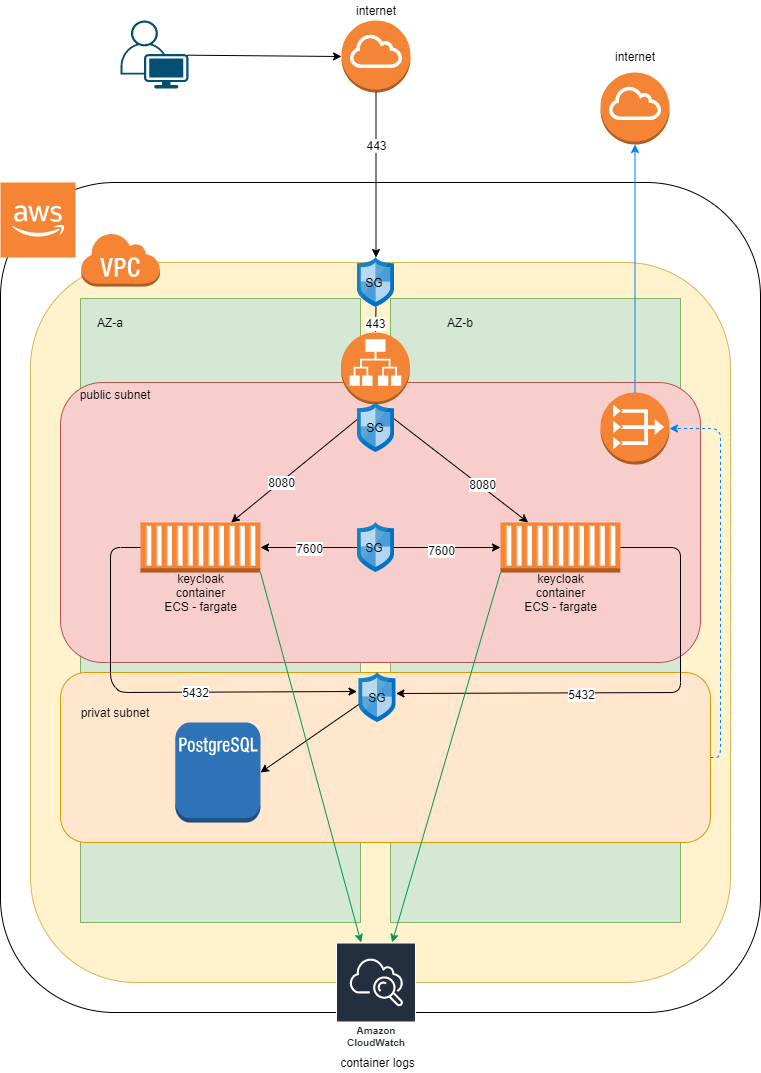

The diagram above was exported from draw.io. Its source (the exported page's mxGraphModel, read from the mxfile embedded in the PNG):
<mxGraphModel dx="1295" dy="2042" grid="1" gridSize="10" guides="1" tooltips="1" connect="1" arrows="1" fold="1" page="1" pageScale="1" pageWidth="850" pageHeight="1100" math="0" shadow="0">
  <root>
    <mxCell id="0" />
    <mxCell id="1" parent="0" />
    <mxCell id="LvP91JixfEi17t1S7-4q-1" value="" style="rounded=1;whiteSpace=wrap;html=1;" vertex="1" parent="1">
      <mxGeometry x="50" y="90" width="760" height="830" as="geometry" />
    </mxCell>
    <mxCell id="LvP91JixfEi17t1S7-4q-2" value="" style="outlineConnect=0;dashed=0;verticalLabelPosition=bottom;verticalAlign=top;align=center;html=1;shape=mxgraph.aws3.cloud_2;fillColor=#F58534;gradientColor=none;" vertex="1" parent="1">
      <mxGeometry x="50" y="90" width="75" height="75" as="geometry" />
    </mxCell>
    <mxCell id="LvP91JixfEi17t1S7-4q-4" value="" style="rounded=1;whiteSpace=wrap;html=1;fillColor=#fff2cc;strokeColor=#d6b656;" vertex="1" parent="1">
      <mxGeometry x="80" y="170" width="700" height="720" as="geometry" />
    </mxCell>
    <mxCell id="LvP91JixfEi17t1S7-4q-3" value="" style="outlineConnect=0;dashed=0;verticalLabelPosition=bottom;verticalAlign=top;align=center;html=1;shape=mxgraph.aws3.virtual_private_cloud;fillColor=#F58534;gradientColor=none;" vertex="1" parent="1">
      <mxGeometry x="130" y="140" width="79.5" height="54" as="geometry" />
    </mxCell>
    <mxCell id="LvP91JixfEi17t1S7-4q-11" value="" style="outlineConnect=0;dashed=0;verticalLabelPosition=bottom;verticalAlign=top;align=center;html=1;shape=mxgraph.aws3.internet_gateway;fillColor=#F58536;gradientColor=none;" vertex="1" parent="1">
      <mxGeometry x="391" y="-72" width="69" height="72" as="geometry" />
    </mxCell>
    <mxCell id="LvP91JixfEi17t1S7-4q-12" value="" style="rounded=0;whiteSpace=wrap;html=1;fillColor=#d5e8d4;strokeColor=#82b366;" vertex="1" parent="1">
      <mxGeometry x="130" y="206" width="280" height="624" as="geometry" />
    </mxCell>
    <mxCell id="LvP91JixfEi17t1S7-4q-13" value="" style="rounded=0;whiteSpace=wrap;html=1;fillColor=#d5e8d4;strokeColor=#82b366;" vertex="1" parent="1">
      <mxGeometry x="440" y="206" width="290" height="624" as="geometry" />
    </mxCell>
    <mxCell id="LvP91JixfEi17t1S7-4q-6" value="" style="rounded=1;whiteSpace=wrap;html=1;fillColor=#f8cecc;strokeColor=#b85450;" vertex="1" parent="1">
      <mxGeometry x="110" y="290" width="640" height="280" as="geometry" />
    </mxCell>
    <mxCell id="LvP91JixfEi17t1S7-4q-5" value="" style="rounded=1;whiteSpace=wrap;html=1;fillColor=#ffe6cc;strokeColor=#d79b00;" vertex="1" parent="1">
      <mxGeometry x="110" y="580" width="650" height="170" as="geometry" />
    </mxCell>
    <mxCell id="LvP91JixfEi17t1S7-4q-9" value="" style="outlineConnect=0;dashed=0;verticalLabelPosition=bottom;verticalAlign=top;align=center;html=1;shape=mxgraph.aws3.postgre_sql_instance;fillColor=#2E73B8;gradientColor=none;" vertex="1" parent="1">
      <mxGeometry x="224.75" y="630" width="85.25" height="100" as="geometry" />
    </mxCell>
    <mxCell id="LvP91JixfEi17t1S7-4q-7" value="" style="outlineConnect=0;dashed=0;verticalLabelPosition=bottom;verticalAlign=top;align=center;html=1;shape=mxgraph.aws3.ec2_compute_container;fillColor=#F58534;gradientColor=none;" vertex="1" parent="1">
      <mxGeometry x="190" y="430" width="120" height="50" as="geometry" />
    </mxCell>
    <mxCell id="LvP91JixfEi17t1S7-4q-8" value="" style="outlineConnect=0;dashed=0;verticalLabelPosition=bottom;verticalAlign=top;align=center;html=1;shape=mxgraph.aws3.ec2_compute_container;fillColor=#F58534;gradientColor=none;" vertex="1" parent="1">
      <mxGeometry x="550" y="430" width="120" height="50" as="geometry" />
    </mxCell>
    <mxCell id="LvP91JixfEi17t1S7-4q-14" value="" style="endArrow=classic;html=1;exitX=0.5;exitY=1;exitDx=0;exitDy=0;exitPerimeter=0;" edge="1" parent="1" source="LvP91JixfEi17t1S7-4q-10" target="LvP91JixfEi17t1S7-4q-8">
      <mxGeometry width="50" height="50" relative="1" as="geometry">
        <mxPoint x="510" y="610" as="sourcePoint" />
        <mxPoint x="560" y="560" as="targetPoint" />
      </mxGeometry>
    </mxCell>
    <mxCell id="LvP91JixfEi17t1S7-4q-22" value="8080" style="text;html=1;align=center;verticalAlign=middle;resizable=0;points=[];labelBackgroundColor=#ffffff;" vertex="1" connectable="0" parent="LvP91JixfEi17t1S7-4q-14">
      <mxGeometry x="0.382" y="2" relative="1" as="geometry">
        <mxPoint as="offset" />
      </mxGeometry>
    </mxCell>
    <mxCell id="LvP91JixfEi17t1S7-4q-15" value="" style="endArrow=classic;html=1;exitX=0.5;exitY=1;exitDx=0;exitDy=0;exitPerimeter=0;" edge="1" parent="1" source="LvP91JixfEi17t1S7-4q-10" target="LvP91JixfEi17t1S7-4q-7">
      <mxGeometry width="50" height="50" relative="1" as="geometry">
        <mxPoint x="510" y="610" as="sourcePoint" />
        <mxPoint x="560" y="560" as="targetPoint" />
      </mxGeometry>
    </mxCell>
    <mxCell id="LvP91JixfEi17t1S7-4q-21" value="8080" style="text;html=1;align=center;verticalAlign=middle;resizable=0;points=[];labelBackgroundColor=#ffffff;" vertex="1" connectable="0" parent="LvP91JixfEi17t1S7-4q-15">
      <mxGeometry x="-0.1679" y="1" relative="1" as="geometry">
        <mxPoint x="-35.23" y="27.87" as="offset" />
      </mxGeometry>
    </mxCell>
    <mxCell id="LvP91JixfEi17t1S7-4q-16" value="" style="endArrow=classic;html=1;exitX=1;exitY=0.5;exitDx=0;exitDy=0;exitPerimeter=0;entryX=1;entryY=0.42;entryDx=0;entryDy=0;entryPerimeter=0;" edge="1" parent="1" source="LvP91JixfEi17t1S7-4q-8" target="LvP91JixfEi17t1S7-4q-46">
      <mxGeometry width="50" height="50" relative="1" as="geometry">
        <mxPoint x="510" y="610" as="sourcePoint" />
        <mxPoint x="560" y="560" as="targetPoint" />
        <Array as="points">
          <mxPoint x="730" y="455" />
          <mxPoint x="730" y="600" />
        </Array>
      </mxGeometry>
    </mxCell>
    <mxCell id="LvP91JixfEi17t1S7-4q-19" value="5432" style="text;html=1;align=center;verticalAlign=middle;resizable=0;points=[];labelBackgroundColor=#ffffff;" vertex="1" connectable="0" parent="LvP91JixfEi17t1S7-4q-16">
      <mxGeometry x="0.2482" y="1" relative="1" as="geometry">
        <mxPoint as="offset" />
      </mxGeometry>
    </mxCell>
    <mxCell id="LvP91JixfEi17t1S7-4q-17" value="" style="endArrow=classic;html=1;exitX=0;exitY=0.5;exitDx=0;exitDy=0;exitPerimeter=0;entryX=-0.054;entryY=0.38;entryDx=0;entryDy=0;entryPerimeter=0;" edge="1" parent="1" source="LvP91JixfEi17t1S7-4q-7" target="LvP91JixfEi17t1S7-4q-46">
      <mxGeometry width="50" height="50" relative="1" as="geometry">
        <mxPoint x="510" y="610" as="sourcePoint" />
        <mxPoint x="560" y="560" as="targetPoint" />
        <Array as="points">
          <mxPoint x="160" y="455" />
          <mxPoint x="160" y="590" />
          <mxPoint x="170" y="600" />
        </Array>
      </mxGeometry>
    </mxCell>
    <mxCell id="LvP91JixfEi17t1S7-4q-20" value="5432" style="text;html=1;align=center;verticalAlign=middle;resizable=0;points=[];labelBackgroundColor=#ffffff;" vertex="1" connectable="0" parent="LvP91JixfEi17t1S7-4q-17">
      <mxGeometry x="0.2238" relative="1" as="geometry">
        <mxPoint as="offset" />
      </mxGeometry>
    </mxCell>
    <mxCell id="LvP91JixfEi17t1S7-4q-23" value="" style="endArrow=classic;html=1;exitX=0.5;exitY=1;exitDx=0;exitDy=0;exitPerimeter=0;entryX=0.5;entryY=0;entryDx=0;entryDy=0;entryPerimeter=0;" edge="1" parent="1" source="LvP91JixfEi17t1S7-4q-50" target="LvP91JixfEi17t1S7-4q-10">
      <mxGeometry width="50" height="50" relative="1" as="geometry">
        <mxPoint x="510" y="210" as="sourcePoint" />
        <mxPoint x="560" y="160" as="targetPoint" />
      </mxGeometry>
    </mxCell>
    <mxCell id="LvP91JixfEi17t1S7-4q-24" value="443" style="text;html=1;align=center;verticalAlign=middle;resizable=0;points=[];labelBackgroundColor=#ffffff;" vertex="1" connectable="0" parent="LvP91JixfEi17t1S7-4q-23">
      <mxGeometry x="0.268" y="-1" relative="1" as="geometry">
        <mxPoint as="offset" />
      </mxGeometry>
    </mxCell>
    <mxCell id="LvP91JixfEi17t1S7-4q-10" value="" style="outlineConnect=0;dashed=0;verticalLabelPosition=bottom;verticalAlign=top;align=center;html=1;shape=mxgraph.aws3.application_load_balancer;fillColor=#F58536;gradientColor=none;" vertex="1" parent="1">
      <mxGeometry x="390.5" y="240" width="69" height="72" as="geometry" />
    </mxCell>
    <mxCell id="LvP91JixfEi17t1S7-4q-25" value="public subnet" style="text;html=1;strokeColor=none;fillColor=none;align=center;verticalAlign=middle;whiteSpace=wrap;rounded=0;" vertex="1" parent="1">
      <mxGeometry x="125" y="292" width="80" height="20" as="geometry" />
    </mxCell>
    <mxCell id="LvP91JixfEi17t1S7-4q-26" value="privat subnet" style="text;html=1;strokeColor=none;fillColor=none;align=center;verticalAlign=middle;whiteSpace=wrap;rounded=0;" vertex="1" parent="1">
      <mxGeometry x="125" y="610" width="80" height="20" as="geometry" />
    </mxCell>
    <mxCell id="LvP91JixfEi17t1S7-4q-27" value="AZ-a" style="text;html=1;strokeColor=none;fillColor=none;align=center;verticalAlign=middle;whiteSpace=wrap;rounded=0;" vertex="1" parent="1">
      <mxGeometry x="140" y="220" width="40" height="20" as="geometry" />
    </mxCell>
    <mxCell id="LvP91JixfEi17t1S7-4q-28" value="AZ-b" style="text;html=1;strokeColor=none;fillColor=none;align=center;verticalAlign=middle;whiteSpace=wrap;rounded=0;" vertex="1" parent="1">
      <mxGeometry x="490" y="220" width="40" height="20" as="geometry" />
    </mxCell>
    <mxCell id="LvP91JixfEi17t1S7-4q-29" value="" style="outlineConnect=0;dashed=0;verticalLabelPosition=bottom;verticalAlign=top;align=center;html=1;shape=mxgraph.aws3.vpc_nat_gateway;fillColor=#F58534;gradientColor=none;rounded=1;" vertex="1" parent="1">
      <mxGeometry x="650" y="300" width="69" height="72" as="geometry" />
    </mxCell>
    <mxCell id="LvP91JixfEi17t1S7-4q-31" value="keycloak container&lt;br&gt;ECS - fargate" style="text;html=1;strokeColor=none;fillColor=none;align=center;verticalAlign=middle;whiteSpace=wrap;rounded=0;" vertex="1" parent="1">
      <mxGeometry x="209.75" y="490" width="80.5" height="20" as="geometry" />
    </mxCell>
    <mxCell id="LvP91JixfEi17t1S7-4q-33" value="keycloak container&lt;br&gt;ECS - fargate" style="text;html=1;strokeColor=none;fillColor=none;align=center;verticalAlign=middle;whiteSpace=wrap;rounded=0;" vertex="1" parent="1">
      <mxGeometry x="569.5" y="490" width="80.5" height="20" as="geometry" />
    </mxCell>
    <mxCell id="LvP91JixfEi17t1S7-4q-35" value="" style="endArrow=classic;html=1;exitX=1;exitY=0.5;exitDx=0;exitDy=0;entryX=1;entryY=0.5;entryDx=0;entryDy=0;entryPerimeter=0;dashed=1;strokeColor=#007FFF;" edge="1" parent="1" source="LvP91JixfEi17t1S7-4q-5" target="LvP91JixfEi17t1S7-4q-29">
      <mxGeometry width="50" height="50" relative="1" as="geometry">
        <mxPoint x="510" y="710" as="sourcePoint" />
        <mxPoint x="560" y="660" as="targetPoint" />
        <Array as="points">
          <mxPoint x="770" y="665" />
          <mxPoint x="770" y="336" />
        </Array>
      </mxGeometry>
    </mxCell>
    <mxCell id="LvP91JixfEi17t1S7-4q-36" value="" style="outlineConnect=0;dashed=0;verticalLabelPosition=bottom;verticalAlign=top;align=center;html=1;shape=mxgraph.aws3.internet_gateway;fillColor=#F58536;gradientColor=none;" vertex="1" parent="1">
      <mxGeometry x="650" y="-20" width="69" height="72" as="geometry" />
    </mxCell>
    <mxCell id="LvP91JixfEi17t1S7-4q-37" value="" style="endArrow=classic;html=1;strokeColor=#007FFF;exitX=0.5;exitY=0;exitDx=0;exitDy=0;exitPerimeter=0;entryX=0.5;entryY=1;entryDx=0;entryDy=0;entryPerimeter=0;" edge="1" parent="1" source="LvP91JixfEi17t1S7-4q-29" target="LvP91JixfEi17t1S7-4q-36">
      <mxGeometry width="50" height="50" relative="1" as="geometry">
        <mxPoint x="510" y="210" as="sourcePoint" />
        <mxPoint x="560" y="160" as="targetPoint" />
      </mxGeometry>
    </mxCell>
    <mxCell id="LvP91JixfEi17t1S7-4q-38" value="internet" style="text;html=1;strokeColor=none;fillColor=none;align=center;verticalAlign=middle;whiteSpace=wrap;rounded=0;" vertex="1" parent="1">
      <mxGeometry x="664.5" y="-46" width="40" height="20" as="geometry" />
    </mxCell>
    <mxCell id="LvP91JixfEi17t1S7-4q-39" value="internet" style="text;html=1;strokeColor=none;fillColor=none;align=center;verticalAlign=middle;whiteSpace=wrap;rounded=0;" vertex="1" parent="1">
      <mxGeometry x="405.5" y="-92" width="40" height="20" as="geometry" />
    </mxCell>
    <mxCell id="LvP91JixfEi17t1S7-4q-40" value="" style="points=[[0.35,0,0],[0.98,0.51,0],[1,0.71,0],[0.67,1,0],[0,0.795,0],[0,0.65,0]];verticalLabelPosition=bottom;html=1;verticalAlign=top;aspect=fixed;align=center;pointerEvents=1;shape=mxgraph.cisco19.user;fillColor=#005073;strokeColor=none;rounded=1;" vertex="1" parent="1">
      <mxGeometry x="170" y="-72" width="68" height="68" as="geometry" />
    </mxCell>
    <mxCell id="LvP91JixfEi17t1S7-4q-41" value="" style="endArrow=classic;html=1;strokeColor=#000000;exitX=0.98;exitY=0.51;exitDx=0;exitDy=0;exitPerimeter=0;entryX=0;entryY=0.5;entryDx=0;entryDy=0;entryPerimeter=0;" edge="1" parent="1" source="LvP91JixfEi17t1S7-4q-40" target="LvP91JixfEi17t1S7-4q-11">
      <mxGeometry width="50" height="50" relative="1" as="geometry">
        <mxPoint x="510" y="310" as="sourcePoint" />
        <mxPoint x="560" y="260" as="targetPoint" />
      </mxGeometry>
    </mxCell>
    <mxCell id="LvP91JixfEi17t1S7-4q-45" value="" style="aspect=fixed;html=1;points=[];align=center;image;fontSize=12;image=img/lib/mscae/Network_Security_Groups_Classic.svg;rounded=1;" vertex="1" parent="1">
      <mxGeometry x="407" y="310" width="37" height="50" as="geometry" />
    </mxCell>
    <mxCell id="LvP91JixfEi17t1S7-4q-50" value="" style="aspect=fixed;html=1;points=[];align=center;image;fontSize=12;image=img/lib/mscae/Network_Security_Groups_Classic.svg;rounded=1;" vertex="1" parent="1">
      <mxGeometry x="407" y="165" width="37" height="50" as="geometry" />
    </mxCell>
    <mxCell id="LvP91JixfEi17t1S7-4q-51" value="" style="endArrow=classic;html=1;exitX=0.5;exitY=1;exitDx=0;exitDy=0;exitPerimeter=0;entryX=0.5;entryY=0;entryDx=0;entryDy=0;entryPerimeter=0;" edge="1" parent="1" source="LvP91JixfEi17t1S7-4q-11" target="LvP91JixfEi17t1S7-4q-50">
      <mxGeometry width="50" height="50" relative="1" as="geometry">
        <mxPoint x="425.5" as="sourcePoint" />
        <mxPoint x="425" y="240" as="targetPoint" />
      </mxGeometry>
    </mxCell>
    <mxCell id="LvP91JixfEi17t1S7-4q-52" value="443" style="text;html=1;align=center;verticalAlign=middle;resizable=0;points=[];labelBackgroundColor=#ffffff;" vertex="1" connectable="0" parent="LvP91JixfEi17t1S7-4q-51">
      <mxGeometry x="0.268" y="-1" relative="1" as="geometry">
        <mxPoint x="0.5" y="-53" as="offset" />
      </mxGeometry>
    </mxCell>
    <mxCell id="LvP91JixfEi17t1S7-4q-53" value="" style="endArrow=classic;html=1;strokeColor=#000000;entryX=1;entryY=0.5;entryDx=0;entryDy=0;entryPerimeter=0;" edge="1" parent="1" target="LvP91JixfEi17t1S7-4q-9">
      <mxGeometry width="50" height="50" relative="1" as="geometry">
        <mxPoint x="440" y="590" as="sourcePoint" />
        <mxPoint x="560" y="360" as="targetPoint" />
      </mxGeometry>
    </mxCell>
    <mxCell id="LvP91JixfEi17t1S7-4q-54" value="" style="endArrow=classic;startArrow=classic;html=1;strokeColor=#000000;exitX=1;exitY=0.5;exitDx=0;exitDy=0;exitPerimeter=0;entryX=0;entryY=0.5;entryDx=0;entryDy=0;entryPerimeter=0;" edge="1" parent="1" source="LvP91JixfEi17t1S7-4q-7" target="LvP91JixfEi17t1S7-4q-8">
      <mxGeometry width="50" height="50" relative="1" as="geometry">
        <mxPoint x="510" y="510" as="sourcePoint" />
        <mxPoint x="560" y="460" as="targetPoint" />
      </mxGeometry>
    </mxCell>
    <mxCell id="LvP91JixfEi17t1S7-4q-56" value="7600" style="text;html=1;align=center;verticalAlign=middle;resizable=0;points=[];labelBackgroundColor=#ffffff;" vertex="1" connectable="0" parent="LvP91JixfEi17t1S7-4q-54">
      <mxGeometry x="-0.6" relative="1" as="geometry">
        <mxPoint as="offset" />
      </mxGeometry>
    </mxCell>
    <mxCell id="LvP91JixfEi17t1S7-4q-57" value="7600" style="text;html=1;align=center;verticalAlign=middle;resizable=0;points=[];labelBackgroundColor=#ffffff;" vertex="1" connectable="0" parent="LvP91JixfEi17t1S7-4q-54">
      <mxGeometry x="0.5" y="-2" relative="1" as="geometry">
        <mxPoint as="offset" />
      </mxGeometry>
    </mxCell>
    <mxCell id="LvP91JixfEi17t1S7-4q-55" value="" style="aspect=fixed;html=1;points=[];align=center;image;fontSize=12;image=img/lib/mscae/Network_Security_Groups_Classic.svg;rounded=1;" vertex="1" parent="1">
      <mxGeometry x="407" y="430" width="37" height="50" as="geometry" />
    </mxCell>
    <mxCell id="LvP91JixfEi17t1S7-4q-46" value="" style="aspect=fixed;html=1;points=[];align=center;image;fontSize=12;image=img/lib/mscae/Network_Security_Groups_Classic.svg;rounded=1;" vertex="1" parent="1">
      <mxGeometry x="408.5" y="580" width="37" height="50" as="geometry" />
    </mxCell>
    <mxCell id="LvP91JixfEi17t1S7-4q-59" value="SG" style="text;html=1;strokeColor=none;fillColor=none;align=center;verticalAlign=middle;whiteSpace=wrap;rounded=0;" vertex="1" parent="1">
      <mxGeometry x="404" y="180" width="40" height="20" as="geometry" />
    </mxCell>
    <mxCell id="LvP91JixfEi17t1S7-4q-60" value="SG" style="text;html=1;strokeColor=none;fillColor=none;align=center;verticalAlign=middle;whiteSpace=wrap;rounded=0;" vertex="1" parent="1">
      <mxGeometry x="405" y="325" width="40" height="20" as="geometry" />
    </mxCell>
    <mxCell id="LvP91JixfEi17t1S7-4q-61" value="SG" style="text;html=1;strokeColor=none;fillColor=none;align=center;verticalAlign=middle;whiteSpace=wrap;rounded=0;" vertex="1" parent="1">
      <mxGeometry x="404" y="445" width="40" height="20" as="geometry" />
    </mxCell>
    <mxCell id="LvP91JixfEi17t1S7-4q-62" value="SG" style="text;html=1;strokeColor=none;fillColor=none;align=center;verticalAlign=middle;whiteSpace=wrap;rounded=0;" vertex="1" parent="1">
      <mxGeometry x="407" y="595" width="40" height="20" as="geometry" />
    </mxCell>
    <mxCell id="LvP91JixfEi17t1S7-4q-63" value="Amazon CloudWatch" style="outlineConnect=0;fontColor=#232F3E;gradientColor=none;strokeColor=#ffffff;fillColor=#232F3E;dashed=0;verticalLabelPosition=middle;verticalAlign=bottom;align=center;html=1;whiteSpace=wrap;fontSize=10;fontStyle=1;spacing=3;shape=mxgraph.aws4.productIcon;prIcon=mxgraph.aws4.cloudwatch;rounded=1;" vertex="1" parent="1">
      <mxGeometry x="385.5" y="850" width="80" height="110" as="geometry" />
    </mxCell>
    <mxCell id="LvP91JixfEi17t1S7-4q-64" value="container logs" style="text;html=1;strokeColor=none;fillColor=none;align=center;verticalAlign=middle;whiteSpace=wrap;rounded=0;" vertex="1" parent="1">
      <mxGeometry x="384.5" y="960" width="85" height="20" as="geometry" />
    </mxCell>
    <mxCell id="LvP91JixfEi17t1S7-4q-65" value="" style="endArrow=classic;html=1;strokeColor=#00994D;exitX=0;exitY=1;exitDx=0;exitDy=0;exitPerimeter=0;" edge="1" parent="1" source="LvP91JixfEi17t1S7-4q-8" target="LvP91JixfEi17t1S7-4q-63">
      <mxGeometry width="50" height="50" relative="1" as="geometry">
        <mxPoint x="510" y="410" as="sourcePoint" />
        <mxPoint x="560" y="360" as="targetPoint" />
      </mxGeometry>
    </mxCell>
    <mxCell id="LvP91JixfEi17t1S7-4q-66" value="" style="endArrow=classic;html=1;strokeColor=#00994D;exitX=1;exitY=1;exitDx=0;exitDy=0;exitPerimeter=0;" edge="1" parent="1" source="LvP91JixfEi17t1S7-4q-7" target="LvP91JixfEi17t1S7-4q-63">
      <mxGeometry width="50" height="50" relative="1" as="geometry">
        <mxPoint x="510" y="710" as="sourcePoint" />
        <mxPoint x="560" y="660" as="targetPoint" />
      </mxGeometry>
    </mxCell>
  </root>
</mxGraphModel>